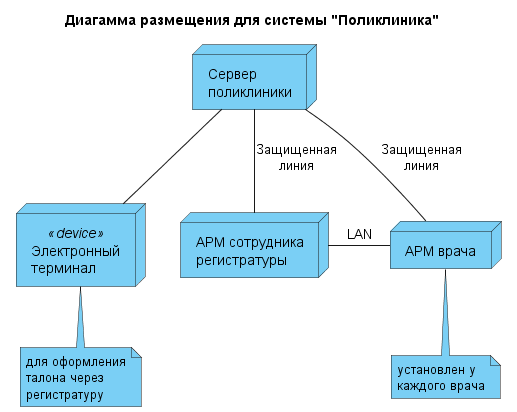

The diagram above was rendered by PlantUML. Its source (embedded in the PNG):
@startuml
title Диагамма размещения для системы "Поликлиника"

skinparam node {
    BackgroundColor #7acff5
}
skinparam note {
    BackgroundColor #7acff5
}

node "Сервер\nполиклиники" as n1
node "АРМ сотрудника\nрегистратуры" as n2
node "АРМ врача" as n3
node "Электронный\nтерминал" as n4 <<device>>

n1 -- n2: Защищенная\nлиния
n1 -- n3: Защищенная\nлиния
n1 -- n4
n2 - n3: LAN
n4 -[hidden] n2

note bottom of n4 : для оформления\nталона через\nрегистратуру
note bottom of n3 : установлен у\nкаждого врача 
@enduml